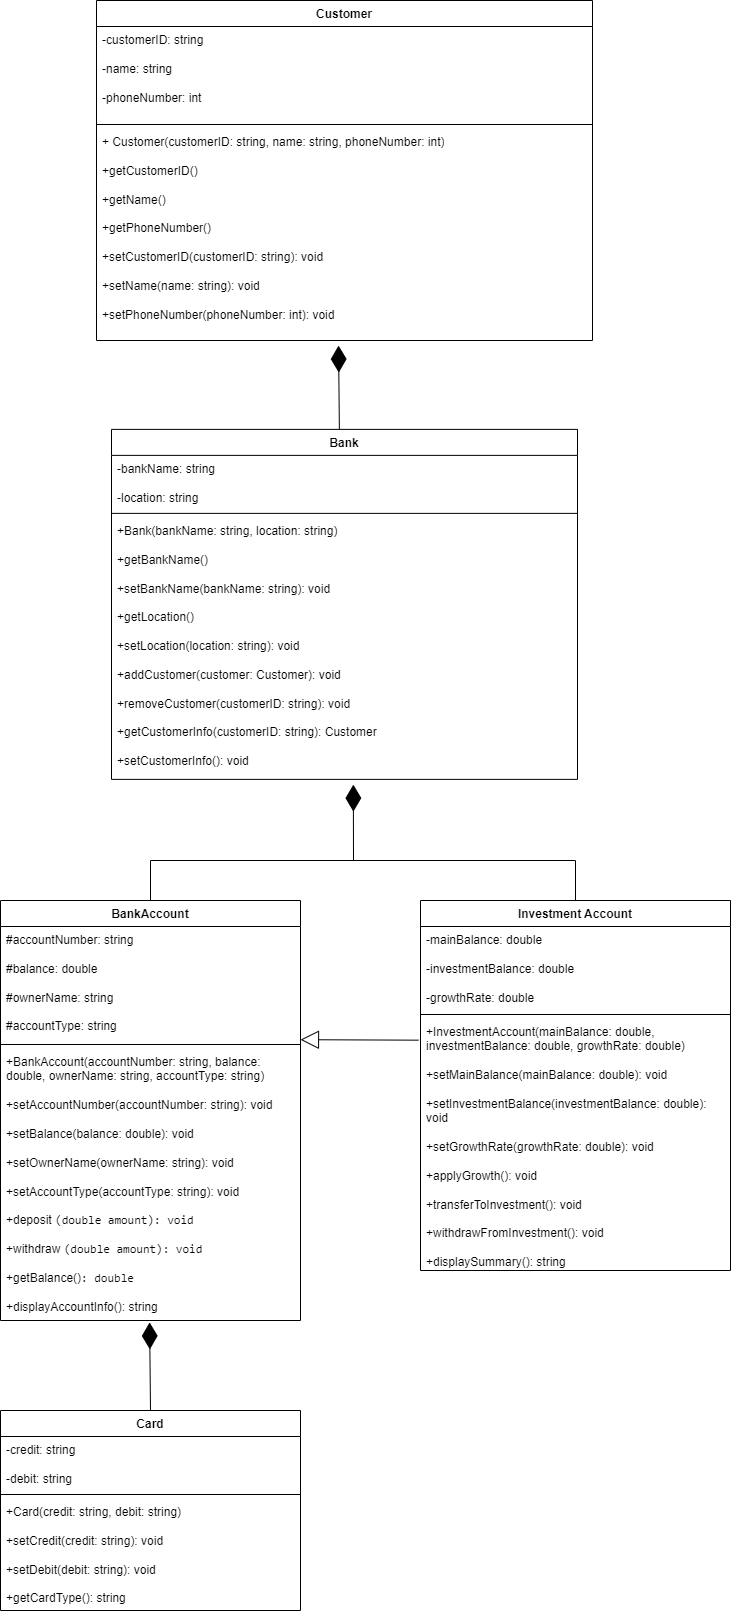

The diagram above was exported from draw.io. Its source (the exported page's mxGraphModel, read from the mxfile embedded in the PNG):
<mxGraphModel dx="967" dy="417" grid="1" gridSize="10" guides="1" tooltips="1" connect="1" arrows="1" fold="1" page="1" pageScale="1" pageWidth="827" pageHeight="1169" math="0" shadow="0">
  <root>
    <mxCell id="WIyWlLk6GJQsqaUBKTNV-0" />
    <mxCell id="WIyWlLk6GJQsqaUBKTNV-1" parent="WIyWlLk6GJQsqaUBKTNV-0" />
    <mxCell id="G_bWQE1BXQvzGgjCcqEp-0" value="BankAccount" style="swimlane;fontStyle=1;align=center;verticalAlign=top;childLayout=stackLayout;horizontal=1;startSize=26;horizontalStack=0;resizeParent=1;resizeParentMax=0;resizeLast=0;collapsible=1;marginBottom=0;whiteSpace=wrap;html=1;" parent="WIyWlLk6GJQsqaUBKTNV-1" vertex="1">
      <mxGeometry x="70" y="920" width="300" height="420" as="geometry" />
    </mxCell>
    <mxCell id="G_bWQE1BXQvzGgjCcqEp-1" value="&lt;div&gt;#accountNumber: string&lt;/div&gt;&lt;div&gt;&lt;br&gt;&lt;/div&gt;&lt;div&gt;#balance: double&lt;/div&gt;&lt;div&gt;&lt;br&gt;&lt;/div&gt;&lt;div&gt;#ownerName: string&lt;/div&gt;&lt;div&gt;&lt;br&gt;&lt;/div&gt;&lt;div&gt;#accountType: string&lt;/div&gt;" style="text;strokeColor=none;fillColor=none;align=left;verticalAlign=top;spacingLeft=4;spacingRight=4;overflow=hidden;rotatable=0;points=[[0,0.5],[1,0.5]];portConstraint=eastwest;whiteSpace=wrap;html=1;" parent="G_bWQE1BXQvzGgjCcqEp-0" vertex="1">
      <mxGeometry y="26" width="300" height="114" as="geometry" />
    </mxCell>
    <mxCell id="G_bWQE1BXQvzGgjCcqEp-2" value="" style="line;strokeWidth=1;fillColor=none;align=left;verticalAlign=middle;spacingTop=-1;spacingLeft=3;spacingRight=3;rotatable=0;labelPosition=right;points=[];portConstraint=eastwest;strokeColor=inherit;" parent="G_bWQE1BXQvzGgjCcqEp-0" vertex="1">
      <mxGeometry y="140" width="300" height="8" as="geometry" />
    </mxCell>
    <mxCell id="G_bWQE1BXQvzGgjCcqEp-3" value="&lt;div&gt;+BankAccount(accountNumber: string, balance: double, ownerName: string, accountType: string)&lt;/div&gt;&lt;div&gt;&lt;br&gt;&lt;/div&gt;&lt;div&gt;&lt;div&gt;+setAccountNumber(accountNumber: string): void&lt;/div&gt;&lt;div&gt;&lt;br&gt;&lt;/div&gt;&lt;div&gt;+setBalance(balance: double): void&lt;/div&gt;&lt;div&gt;&lt;br&gt;&lt;/div&gt;&lt;div&gt;+setOwnerName(ownerName: string): void&lt;/div&gt;&lt;div&gt;&lt;br&gt;&lt;/div&gt;&lt;div&gt;+setAccountType(accountType: string): void&lt;/div&gt;&lt;/div&gt;&lt;div&gt;&lt;br&gt;&lt;/div&gt;&lt;div&gt;+deposit&amp;nbsp;&lt;code style=&quot;background-color: initial;&quot;&gt;(double amount): void&lt;/code&gt;&lt;/div&gt;&lt;div&gt;&lt;code style=&quot;background-color: initial;&quot;&gt;&lt;br&gt;&lt;/code&gt;&lt;/div&gt;&lt;div&gt;+withdraw&amp;nbsp;&lt;code style=&quot;background-color: initial;&quot;&gt;(double amount): void&lt;/code&gt;&lt;/div&gt;&lt;div&gt;&lt;code style=&quot;background-color: initial;&quot;&gt;&lt;br&gt;&lt;/code&gt;&lt;/div&gt;&lt;div&gt;+getBalance()&lt;code style=&quot;background-color: initial;&quot;&gt;: double&lt;/code&gt;&lt;/div&gt;&lt;div&gt;&lt;span style=&quot;background-color: initial;&quot;&gt;&lt;br&gt;&lt;/span&gt;&lt;/div&gt;&lt;div&gt;&lt;span style=&quot;background-color: initial;&quot;&gt;+displayAccountInfo(): string&lt;/span&gt;&lt;/div&gt;" style="text;strokeColor=none;fillColor=none;align=left;verticalAlign=top;spacingLeft=4;spacingRight=4;overflow=hidden;rotatable=0;points=[[0,0.5],[1,0.5]];portConstraint=eastwest;whiteSpace=wrap;html=1;" parent="G_bWQE1BXQvzGgjCcqEp-0" vertex="1">
      <mxGeometry y="148" width="300" height="272" as="geometry" />
    </mxCell>
    <mxCell id="G_bWQE1BXQvzGgjCcqEp-4" value="Customer" style="swimlane;fontStyle=1;align=center;verticalAlign=top;childLayout=stackLayout;horizontal=1;startSize=26;horizontalStack=0;resizeParent=1;resizeParentMax=0;resizeLast=0;collapsible=1;marginBottom=0;whiteSpace=wrap;html=1;" parent="WIyWlLk6GJQsqaUBKTNV-1" vertex="1">
      <mxGeometry x="166" y="20" width="496" height="340" as="geometry" />
    </mxCell>
    <mxCell id="G_bWQE1BXQvzGgjCcqEp-5" value="&lt;div&gt;-customerID: string&lt;/div&gt;&lt;div&gt;&lt;br&gt;&lt;/div&gt;&lt;div&gt;-name: string&lt;/div&gt;&lt;div&gt;&lt;br&gt;&lt;/div&gt;&lt;div&gt;&lt;span style=&quot;background-color: initial;&quot;&gt;-phoneNumber: int&lt;/span&gt;&lt;/div&gt;" style="text;strokeColor=none;fillColor=none;align=left;verticalAlign=top;spacingLeft=4;spacingRight=4;overflow=hidden;rotatable=0;points=[[0,0.5],[1,0.5]];portConstraint=eastwest;whiteSpace=wrap;html=1;" parent="G_bWQE1BXQvzGgjCcqEp-4" vertex="1">
      <mxGeometry y="26" width="496" height="94" as="geometry" />
    </mxCell>
    <mxCell id="G_bWQE1BXQvzGgjCcqEp-6" value="" style="line;strokeWidth=1;fillColor=none;align=left;verticalAlign=middle;spacingTop=-1;spacingLeft=3;spacingRight=3;rotatable=0;labelPosition=right;points=[];portConstraint=eastwest;strokeColor=inherit;" parent="G_bWQE1BXQvzGgjCcqEp-4" vertex="1">
      <mxGeometry y="120" width="496" height="8" as="geometry" />
    </mxCell>
    <mxCell id="G_bWQE1BXQvzGgjCcqEp-7" value="&lt;div&gt;+ Customer(customerID: string, name: string, phoneNumber: int)&lt;/div&gt;&lt;div&gt;&lt;br&gt;&lt;/div&gt;&lt;div&gt;+getCustomerID()&lt;/div&gt;&lt;div&gt;&lt;br&gt;&lt;/div&gt;&lt;div&gt;+getName()&lt;/div&gt;&lt;div&gt;&lt;br&gt;&lt;/div&gt;&lt;div&gt;+getPhoneNumber()&lt;/div&gt;&lt;div&gt;&lt;br&gt;&lt;/div&gt;&lt;div&gt;&lt;span style=&quot;background-color: initial;&quot;&gt;&lt;div&gt;+setCustomerID(customerID: string): void&lt;/div&gt;&lt;div&gt;&lt;br&gt;&lt;/div&gt;&lt;div&gt;+setName(name: string): void&lt;/div&gt;&lt;div&gt;&lt;br&gt;&lt;/div&gt;&lt;div&gt;+setPhoneNumber(phoneNumber: int): void&lt;/div&gt;&lt;/span&gt;&lt;/div&gt;" style="text;strokeColor=none;fillColor=none;align=left;verticalAlign=top;spacingLeft=4;spacingRight=4;overflow=hidden;rotatable=0;points=[[0,0.5],[1,0.5]];portConstraint=eastwest;whiteSpace=wrap;html=1;" parent="G_bWQE1BXQvzGgjCcqEp-4" vertex="1">
      <mxGeometry y="128" width="496" height="212" as="geometry" />
    </mxCell>
    <mxCell id="G_bWQE1BXQvzGgjCcqEp-9" value="" style="endArrow=block;endSize=16;endFill=0;html=1;rounded=0;exitX=-0.006;exitY=0.086;exitDx=0;exitDy=0;exitPerimeter=0;entryX=1;entryY=0.993;entryDx=0;entryDy=0;entryPerimeter=0;" parent="WIyWlLk6GJQsqaUBKTNV-1" source="G_bWQE1BXQvzGgjCcqEp-13" target="G_bWQE1BXQvzGgjCcqEp-1" edge="1">
      <mxGeometry width="160" relative="1" as="geometry">
        <mxPoint x="610" y="809.37" as="sourcePoint" />
        <mxPoint x="530" y="810" as="targetPoint" />
      </mxGeometry>
    </mxCell>
    <mxCell id="G_bWQE1BXQvzGgjCcqEp-10" value="Investment Account" style="swimlane;fontStyle=1;align=center;verticalAlign=top;childLayout=stackLayout;horizontal=1;startSize=26;horizontalStack=0;resizeParent=1;resizeParentMax=0;resizeLast=0;collapsible=1;marginBottom=0;whiteSpace=wrap;html=1;" parent="WIyWlLk6GJQsqaUBKTNV-1" vertex="1">
      <mxGeometry x="490" y="920" width="310" height="370" as="geometry" />
    </mxCell>
    <mxCell id="G_bWQE1BXQvzGgjCcqEp-11" value="&lt;div&gt;-mainBalance: double&lt;/div&gt;&lt;div&gt;&lt;br&gt;&lt;/div&gt;&lt;div&gt;-investmentBalance: double&lt;/div&gt;&lt;div&gt;&lt;br&gt;&lt;/div&gt;&lt;div&gt;-growthRate: double&lt;/div&gt;" style="text;strokeColor=none;fillColor=none;align=left;verticalAlign=top;spacingLeft=4;spacingRight=4;overflow=hidden;rotatable=0;points=[[0,0.5],[1,0.5]];portConstraint=eastwest;whiteSpace=wrap;html=1;" parent="G_bWQE1BXQvzGgjCcqEp-10" vertex="1">
      <mxGeometry y="26" width="310" height="84" as="geometry" />
    </mxCell>
    <mxCell id="G_bWQE1BXQvzGgjCcqEp-12" value="" style="line;strokeWidth=1;fillColor=none;align=left;verticalAlign=middle;spacingTop=-1;spacingLeft=3;spacingRight=3;rotatable=0;labelPosition=right;points=[];portConstraint=eastwest;strokeColor=inherit;" parent="G_bWQE1BXQvzGgjCcqEp-10" vertex="1">
      <mxGeometry y="110" width="310" height="8" as="geometry" />
    </mxCell>
    <mxCell id="G_bWQE1BXQvzGgjCcqEp-13" value="&lt;div&gt;+InvestmentAccount(mainBalance: double, investmentBalance: double, growthRate: double)&lt;/div&gt;&lt;div&gt;&lt;br&gt;&lt;/div&gt;&lt;div&gt;&lt;div&gt;+setMainBalance(mainBalance: double): void&lt;/div&gt;&lt;div&gt;&lt;br&gt;&lt;/div&gt;&lt;div&gt;+setInvestmentBalance(investmentBalance: double): void&lt;/div&gt;&lt;div&gt;&lt;br&gt;&lt;/div&gt;&lt;div&gt;+setGrowthRate(growthRate: double): void&lt;/div&gt;&lt;/div&gt;&lt;div&gt;&lt;br&gt;&lt;/div&gt;&lt;div&gt;+applyGrowth(): void&lt;/div&gt;&lt;div&gt;&lt;br&gt;&lt;/div&gt;&lt;div&gt;+transferToInvestment(): void&lt;/div&gt;&lt;div&gt;&lt;span style=&quot;background-color: initial;&quot;&gt;&lt;br&gt;&lt;/span&gt;&lt;/div&gt;&lt;div&gt;+withdrawFromInvestment(): void&lt;/div&gt;&lt;div&gt;&lt;br&gt;&lt;/div&gt;&lt;div&gt;+displaySummary(): string&lt;/div&gt;" style="text;strokeColor=none;fillColor=none;align=left;verticalAlign=top;spacingLeft=4;spacingRight=4;overflow=hidden;rotatable=0;points=[[0,0.5],[1,0.5]];portConstraint=eastwest;whiteSpace=wrap;html=1;" parent="G_bWQE1BXQvzGgjCcqEp-10" vertex="1">
      <mxGeometry y="118" width="310" height="252" as="geometry" />
    </mxCell>
    <mxCell id="G_bWQE1BXQvzGgjCcqEp-15" value="Bank" style="swimlane;fontStyle=1;align=center;verticalAlign=top;childLayout=stackLayout;horizontal=1;startSize=26;horizontalStack=0;resizeParent=1;resizeParentMax=0;resizeLast=0;collapsible=1;marginBottom=0;whiteSpace=wrap;html=1;" parent="WIyWlLk6GJQsqaUBKTNV-1" vertex="1">
      <mxGeometry x="181" y="448.88" width="466" height="350" as="geometry" />
    </mxCell>
    <mxCell id="G_bWQE1BXQvzGgjCcqEp-16" value="&lt;span style=&quot;background-color: initial;&quot;&gt;-bankName: string&lt;/span&gt;&lt;div&gt;&lt;br&gt;&lt;div&gt;-location: string&lt;/div&gt;&lt;/div&gt;" style="text;strokeColor=none;fillColor=none;align=left;verticalAlign=top;spacingLeft=4;spacingRight=4;overflow=hidden;rotatable=0;points=[[0,0.5],[1,0.5]];portConstraint=eastwest;whiteSpace=wrap;html=1;" parent="G_bWQE1BXQvzGgjCcqEp-15" vertex="1">
      <mxGeometry y="26" width="466" height="54" as="geometry" />
    </mxCell>
    <mxCell id="G_bWQE1BXQvzGgjCcqEp-17" value="" style="line;strokeWidth=1;fillColor=none;align=left;verticalAlign=middle;spacingTop=-1;spacingLeft=3;spacingRight=3;rotatable=0;labelPosition=right;points=[];portConstraint=eastwest;strokeColor=inherit;" parent="G_bWQE1BXQvzGgjCcqEp-15" vertex="1">
      <mxGeometry y="80" width="466" height="8" as="geometry" />
    </mxCell>
    <mxCell id="G_bWQE1BXQvzGgjCcqEp-18" value="&lt;div&gt;&lt;div&gt;+Bank(bankName: string, location: string)&lt;/div&gt;&lt;/div&gt;&lt;div&gt;&lt;br&gt;&lt;/div&gt;&lt;div&gt;+getBankName()&lt;/div&gt;&lt;div&gt;&lt;br&gt;&lt;/div&gt;&lt;div&gt;&lt;div&gt;+setBankName(bankName: string): void&lt;/div&gt;&lt;div&gt;&lt;br&gt;&lt;/div&gt;&lt;div&gt;+getLocation()&lt;/div&gt;&lt;div&gt;&lt;br&gt;&lt;/div&gt;&lt;div&gt;+setLocation(location: string): void&lt;/div&gt;&lt;/div&gt;&lt;div&gt;&lt;br&gt;&lt;/div&gt;+&lt;span style=&quot;background-color: initial;&quot;&gt;addCustomer(customer: Customer): void&lt;/span&gt;&lt;div&gt;&lt;br&gt;&lt;div&gt;+removeCustomer(customerID: string): void&lt;/div&gt;&lt;div&gt;&lt;br&gt;&lt;/div&gt;&lt;div&gt;+getCustomerInfo(customerID: string): Customer&lt;/div&gt;&lt;div&gt;&lt;br&gt;&lt;/div&gt;&lt;div&gt;+setCustomerInfo(): void&lt;/div&gt;&lt;/div&gt;" style="text;strokeColor=none;fillColor=none;align=left;verticalAlign=top;spacingLeft=4;spacingRight=4;overflow=hidden;rotatable=0;points=[[0,0.5],[1,0.5]];portConstraint=eastwest;whiteSpace=wrap;html=1;" parent="G_bWQE1BXQvzGgjCcqEp-15" vertex="1">
      <mxGeometry y="88" width="466" height="262" as="geometry" />
    </mxCell>
    <mxCell id="G_bWQE1BXQvzGgjCcqEp-19" value="" style="endArrow=diamondThin;endFill=1;endSize=24;html=1;rounded=0;exitX=0.489;exitY=0;exitDx=0;exitDy=0;entryX=0.488;entryY=1.024;entryDx=0;entryDy=0;entryPerimeter=0;exitPerimeter=0;" parent="WIyWlLk6GJQsqaUBKTNV-1" source="G_bWQE1BXQvzGgjCcqEp-15" target="G_bWQE1BXQvzGgjCcqEp-7" edge="1">
      <mxGeometry width="160" relative="1" as="geometry">
        <mxPoint x="399.66" y="448.88" as="sourcePoint" />
        <mxPoint x="407.5519999999999" y="360" as="targetPoint" />
      </mxGeometry>
    </mxCell>
    <mxCell id="G_bWQE1BXQvzGgjCcqEp-20" value="Card" style="swimlane;fontStyle=1;align=center;verticalAlign=top;childLayout=stackLayout;horizontal=1;startSize=26;horizontalStack=0;resizeParent=1;resizeParentMax=0;resizeLast=0;collapsible=1;marginBottom=0;whiteSpace=wrap;html=1;" parent="WIyWlLk6GJQsqaUBKTNV-1" vertex="1">
      <mxGeometry x="70" y="1430" width="300" height="200" as="geometry" />
    </mxCell>
    <mxCell id="G_bWQE1BXQvzGgjCcqEp-21" value="-credit: string&lt;div&gt;&lt;br&gt;&lt;div&gt;-debit: string&lt;/div&gt;&lt;/div&gt;" style="text;strokeColor=none;fillColor=none;align=left;verticalAlign=top;spacingLeft=4;spacingRight=4;overflow=hidden;rotatable=0;points=[[0,0.5],[1,0.5]];portConstraint=eastwest;whiteSpace=wrap;html=1;" parent="G_bWQE1BXQvzGgjCcqEp-20" vertex="1">
      <mxGeometry y="26" width="300" height="54" as="geometry" />
    </mxCell>
    <mxCell id="G_bWQE1BXQvzGgjCcqEp-22" value="" style="line;strokeWidth=1;fillColor=none;align=left;verticalAlign=middle;spacingTop=-1;spacingLeft=3;spacingRight=3;rotatable=0;labelPosition=right;points=[];portConstraint=eastwest;strokeColor=inherit;" parent="G_bWQE1BXQvzGgjCcqEp-20" vertex="1">
      <mxGeometry y="80" width="300" height="8" as="geometry" />
    </mxCell>
    <mxCell id="G_bWQE1BXQvzGgjCcqEp-23" value="&lt;div&gt;+Card(credit: string, debit: string)&lt;/div&gt;&lt;div&gt;&lt;br&gt;&lt;/div&gt;&lt;div&gt;&lt;div&gt;+setCredit(credit: string): void&lt;/div&gt;&lt;div&gt;&lt;br&gt;&lt;/div&gt;&lt;div&gt;+setDebit(debit: string): void&lt;/div&gt;&lt;/div&gt;&lt;div&gt;&lt;br&gt;&lt;/div&gt;+&lt;span style=&quot;background-color: initial;&quot;&gt;getCardType(): string&lt;/span&gt;" style="text;strokeColor=none;fillColor=none;align=left;verticalAlign=top;spacingLeft=4;spacingRight=4;overflow=hidden;rotatable=0;points=[[0,0.5],[1,0.5]];portConstraint=eastwest;whiteSpace=wrap;html=1;" parent="G_bWQE1BXQvzGgjCcqEp-20" vertex="1">
      <mxGeometry y="88" width="300" height="112" as="geometry" />
    </mxCell>
    <mxCell id="G_bWQE1BXQvzGgjCcqEp-24" value="" style="endArrow=diamondThin;endFill=1;endSize=24;html=1;rounded=0;exitX=0.5;exitY=0;exitDx=0;exitDy=0;entryX=0.497;entryY=1.007;entryDx=0;entryDy=0;entryPerimeter=0;" parent="WIyWlLk6GJQsqaUBKTNV-1" source="G_bWQE1BXQvzGgjCcqEp-20" target="G_bWQE1BXQvzGgjCcqEp-3" edge="1">
      <mxGeometry width="160" relative="1" as="geometry">
        <mxPoint x="530" y="1220" as="sourcePoint" />
        <mxPoint x="222" y="1300" as="targetPoint" />
        <Array as="points" />
      </mxGeometry>
    </mxCell>
    <mxCell id="GaQqypYExDp_xVn0W3q4-2" value="" style="group" vertex="1" connectable="0" parent="WIyWlLk6GJQsqaUBKTNV-1">
      <mxGeometry x="220" y="880" width="425" as="geometry" />
    </mxCell>
    <mxCell id="GaQqypYExDp_xVn0W3q4-0" value="" style="endArrow=diamondThin;endFill=1;endSize=24;html=1;rounded=0;entryX=0.519;entryY=1.02;entryDx=0;entryDy=0;entryPerimeter=0;exitX=0.5;exitY=0;exitDx=0;exitDy=0;" edge="1" parent="GaQqypYExDp_xVn0W3q4-2" source="G_bWQE1BXQvzGgjCcqEp-0" target="G_bWQE1BXQvzGgjCcqEp-18">
      <mxGeometry width="160" relative="1" as="geometry">
        <mxPoint y="30" as="sourcePoint" />
        <mxPoint x="260" as="targetPoint" />
        <Array as="points">
          <mxPoint />
          <mxPoint x="203" />
        </Array>
      </mxGeometry>
    </mxCell>
    <mxCell id="GaQqypYExDp_xVn0W3q4-1" value="" style="endArrow=none;html=1;rounded=0;entryX=0.5;entryY=0;entryDx=0;entryDy=0;" edge="1" parent="GaQqypYExDp_xVn0W3q4-2" target="G_bWQE1BXQvzGgjCcqEp-10">
      <mxGeometry width="50" height="50" relative="1" as="geometry">
        <mxPoint x="200" as="sourcePoint" />
        <mxPoint x="380" as="targetPoint" />
        <Array as="points">
          <mxPoint x="425" />
        </Array>
      </mxGeometry>
    </mxCell>
  </root>
</mxGraphModel>